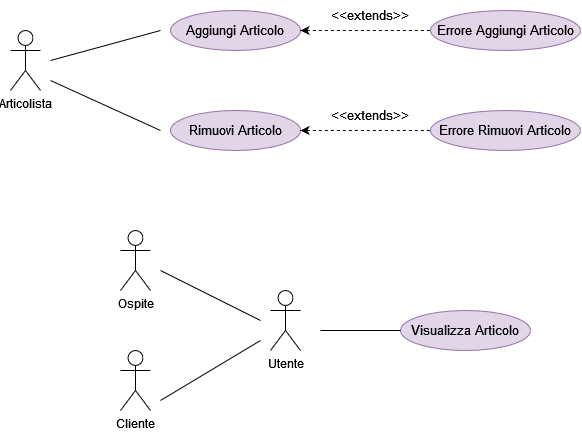

The diagram above was exported from draw.io. Its source (the exported page's mxGraphModel, read from the mxfile embedded in the PNG):
<mxGraphModel dx="1463" dy="815" grid="1" gridSize="10" guides="1" tooltips="1" connect="1" arrows="1" fold="1" page="1" pageScale="1" pageWidth="827" pageHeight="1169" math="0" shadow="0">
  <root>
    <mxCell id="0" />
    <mxCell id="1" parent="0" />
    <mxCell id="ox6vqYY0fJcBKRALW3oZ-1" value="Ospite" style="shape=umlActor;verticalLabelPosition=bottom;verticalAlign=top;html=1;outlineConnect=0;fillColor=default;strokeColor=default;fontColor=default;" vertex="1" parent="1">
      <mxGeometry x="670" y="430" width="30" height="60" as="geometry" />
    </mxCell>
    <mxCell id="ox6vqYY0fJcBKRALW3oZ-2" value="Cliente&lt;br&gt;" style="shape=umlActor;verticalLabelPosition=bottom;verticalAlign=top;html=1;outlineConnect=0;fillColor=default;strokeColor=default;fontColor=default;" vertex="1" parent="1">
      <mxGeometry x="670" y="550" width="30" height="60" as="geometry" />
    </mxCell>
    <mxCell id="ox6vqYY0fJcBKRALW3oZ-3" value="Articolista&lt;br&gt;" style="shape=umlActor;verticalLabelPosition=bottom;verticalAlign=top;html=1;outlineConnect=0;" vertex="1" parent="1">
      <mxGeometry x="560" y="230" width="30" height="60" as="geometry" />
    </mxCell>
    <mxCell id="ox6vqYY0fJcBKRALW3oZ-4" value="Utente&lt;br&gt;" style="shape=umlActor;verticalLabelPosition=bottom;verticalAlign=top;html=1;outlineConnect=0;fillColor=default;strokeColor=default;fontColor=default;" vertex="1" parent="1">
      <mxGeometry x="820" y="490" width="30" height="60" as="geometry" />
    </mxCell>
    <mxCell id="ox6vqYY0fJcBKRALW3oZ-5" value="" style="endArrow=none;html=1;rounded=0;fillColor=default;strokeColor=default;fontColor=default;" edge="1" parent="1">
      <mxGeometry width="50" height="50" relative="1" as="geometry">
        <mxPoint x="710" y="600" as="sourcePoint" />
        <mxPoint x="810" y="540" as="targetPoint" />
      </mxGeometry>
    </mxCell>
    <mxCell id="ox6vqYY0fJcBKRALW3oZ-6" value="" style="endArrow=none;html=1;rounded=0;fillColor=default;strokeColor=default;fontColor=default;" edge="1" parent="1">
      <mxGeometry width="50" height="50" relative="1" as="geometry">
        <mxPoint x="710" y="470" as="sourcePoint" />
        <mxPoint x="810" y="520" as="targetPoint" />
      </mxGeometry>
    </mxCell>
    <mxCell id="ox6vqYY0fJcBKRALW3oZ-7" value="&lt;font style=&quot;font-size: 13px&quot;&gt;Visualizza Articolo&lt;/font&gt;" style="ellipse;whiteSpace=wrap;html=1;fillColor=default;strokeColor=default;fontColor=default;" vertex="1" parent="1">
      <mxGeometry x="950" y="510" width="130" height="40" as="geometry" />
    </mxCell>
    <mxCell id="ox6vqYY0fJcBKRALW3oZ-8" value="" style="endArrow=none;html=1;rounded=0;fontSize=13;exitX=0;exitY=0.5;exitDx=0;exitDy=0;fillColor=default;strokeColor=default;fontColor=default;" edge="1" parent="1" source="ox6vqYY0fJcBKRALW3oZ-7">
      <mxGeometry width="50" height="50" relative="1" as="geometry">
        <mxPoint x="1030" y="600" as="sourcePoint" />
        <mxPoint x="870" y="530" as="targetPoint" />
      </mxGeometry>
    </mxCell>
    <mxCell id="ox6vqYY0fJcBKRALW3oZ-9" value="Aggiungi Articolo" style="ellipse;whiteSpace=wrap;html=1;fontSize=13;fillColor=#e1d5e7;strokeColor=#9673a6;fontColor=default;" vertex="1" parent="1">
      <mxGeometry x="720" y="210" width="130" height="40" as="geometry" />
    </mxCell>
    <mxCell id="ox6vqYY0fJcBKRALW3oZ-10" value="Rimuovi Articolo" style="ellipse;whiteSpace=wrap;html=1;fontSize=13;fillColor=#e1d5e7;strokeColor=#9673a6;fontColor=default;" vertex="1" parent="1">
      <mxGeometry x="720" y="310" width="130" height="40" as="geometry" />
    </mxCell>
    <mxCell id="ox6vqYY0fJcBKRALW3oZ-13" value="" style="endArrow=none;html=1;rounded=0;fontSize=13;strokeColor=default;labelBackgroundColor=default;fontColor=default;" edge="1" parent="1">
      <mxGeometry width="50" height="50" relative="1" as="geometry">
        <mxPoint x="600" y="280" as="sourcePoint" />
        <mxPoint x="710" y="330" as="targetPoint" />
      </mxGeometry>
    </mxCell>
    <mxCell id="ox6vqYY0fJcBKRALW3oZ-14" value="" style="endArrow=none;html=1;rounded=0;fontSize=13;strokeColor=default;labelBackgroundColor=default;fontColor=default;" edge="1" parent="1">
      <mxGeometry width="50" height="50" relative="1" as="geometry">
        <mxPoint x="600" y="260" as="sourcePoint" />
        <mxPoint x="710" y="230" as="targetPoint" />
      </mxGeometry>
    </mxCell>
    <mxCell id="ox6vqYY0fJcBKRALW3oZ-15" value="Errore Aggiungi Articolo" style="ellipse;whiteSpace=wrap;html=1;fontSize=13;fillColor=#e1d5e7;strokeColor=#9673a6;fontColor=default;" vertex="1" parent="1">
      <mxGeometry x="980" y="210" width="150" height="40" as="geometry" />
    </mxCell>
    <mxCell id="ox6vqYY0fJcBKRALW3oZ-16" value="" style="endArrow=none;dashed=1;html=1;rounded=0;fontSize=13;startArrow=classic;startFill=1;entryX=0;entryY=0.5;entryDx=0;entryDy=0;exitX=1;exitY=0.5;exitDx=0;exitDy=0;" edge="1" parent="1" source="ox6vqYY0fJcBKRALW3oZ-9" target="ox6vqYY0fJcBKRALW3oZ-15">
      <mxGeometry width="50" height="50" relative="1" as="geometry">
        <mxPoint x="920" y="590" as="sourcePoint" />
        <mxPoint x="970" y="540" as="targetPoint" />
      </mxGeometry>
    </mxCell>
    <mxCell id="ox6vqYY0fJcBKRALW3oZ-17" value="" style="endArrow=none;dashed=1;html=1;rounded=0;fontSize=13;startArrow=classic;startFill=1;entryX=0;entryY=0.5;entryDx=0;entryDy=0;exitX=1;exitY=0.5;exitDx=0;exitDy=0;strokeColor=default;labelBackgroundColor=default;fontColor=default;" edge="1" parent="1" target="ox6vqYY0fJcBKRALW3oZ-18" source="ox6vqYY0fJcBKRALW3oZ-10">
      <mxGeometry width="50" height="50" relative="1" as="geometry">
        <mxPoint x="850" y="270" as="sourcePoint" />
        <mxPoint x="970" y="620" as="targetPoint" />
      </mxGeometry>
    </mxCell>
    <mxCell id="ox6vqYY0fJcBKRALW3oZ-18" value="Errore Rimuovi Articolo" style="ellipse;whiteSpace=wrap;html=1;fontSize=13;fillColor=#e1d5e7;strokeColor=#9673a6;fontColor=default;" vertex="1" parent="1">
      <mxGeometry x="980" y="310" width="150" height="40" as="geometry" />
    </mxCell>
    <mxCell id="ox6vqYY0fJcBKRALW3oZ-22" value="&amp;lt;&amp;lt;extends&amp;gt;&amp;gt;" style="text;html=1;strokeColor=none;fillColor=none;align=center;verticalAlign=middle;whiteSpace=wrap;rounded=0;fontSize=13;fontColor=default;" vertex="1" parent="1">
      <mxGeometry x="880" y="200" width="80" height="30" as="geometry" />
    </mxCell>
    <mxCell id="ox6vqYY0fJcBKRALW3oZ-23" value="&amp;lt;&amp;lt;extends&amp;gt;&amp;gt;" style="text;html=1;strokeColor=none;fillColor=none;align=center;verticalAlign=middle;whiteSpace=wrap;rounded=0;fontSize=13;fontColor=default;" vertex="1" parent="1">
      <mxGeometry x="880" y="300" width="80" height="30" as="geometry" />
    </mxCell>
  </root>
</mxGraphModel>